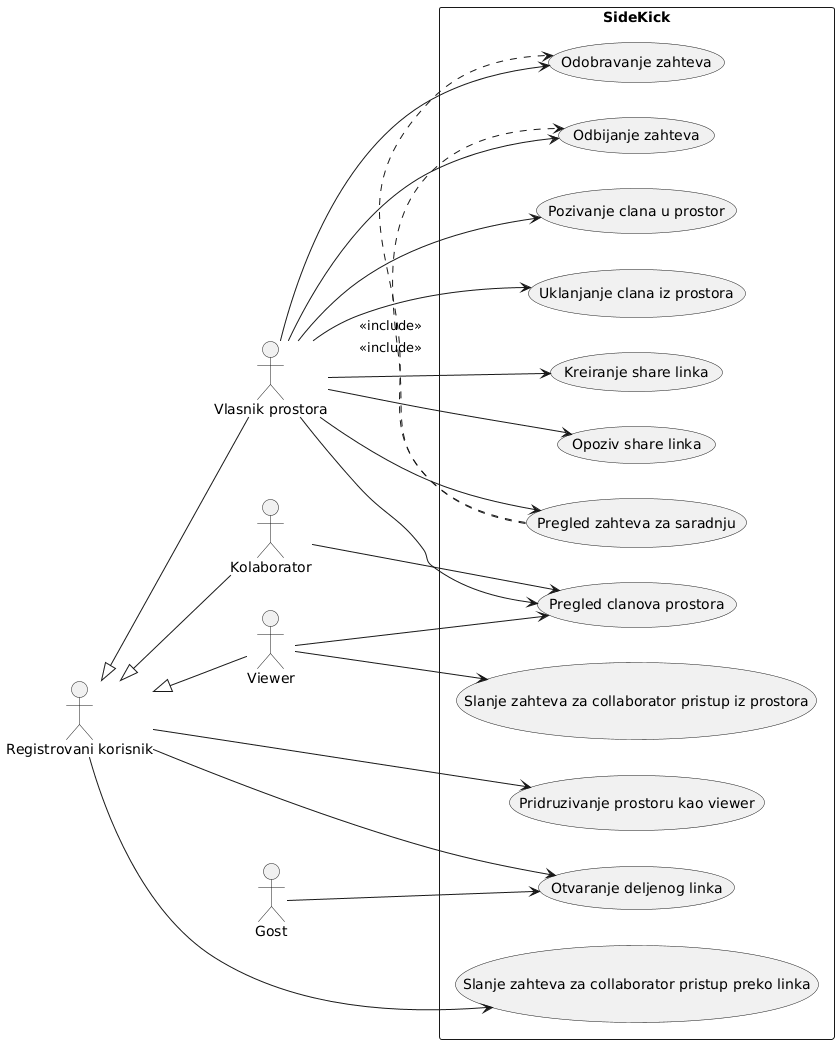

The diagram above was rendered by PlantUML. Its source (embedded in the PNG):
@startuml
' Diagram type: PlantUML

left to right direction
skinparam packageStyle rectangle

actor "Registrovani korisnik" as User
actor "Vlasnik prostora" as Owner
actor "Kolaborator" as Collaborator
actor "Viewer" as Viewer
actor "Gost" as Guest

User <|-- Owner
User <|-- Collaborator
User <|-- Viewer

rectangle "SideKick" {
  usecase "Pregled clanova prostora" as UC_ViewMembers
  usecase "Pozivanje clana u prostor" as UC_InviteMember
  usecase "Uklanjanje clana iz prostora" as UC_RemoveMember
  usecase "Pregled zahteva za saradnju" as UC_ViewRequests
  usecase "Odobravanje zahteva" as UC_ApproveRequest
  usecase "Odbijanje zahteva" as UC_RejectRequest
  usecase "Kreiranje share linka" as UC_CreateShareLink
  usecase "Opoziv share linka" as UC_RevokeShareLink
  usecase "Otvaranje deljenog linka" as UC_OpenShareLink
  usecase "Pridruzivanje prostoru kao viewer" as UC_JoinAsViewer
  usecase "Slanje zahteva za collaborator pristup preko linka" as UC_RequestViaLink
  usecase "Slanje zahteva za collaborator pristup iz prostora" as UC_RequestFromSpace
}

Owner --> UC_ViewMembers
Owner --> UC_InviteMember
Owner --> UC_RemoveMember
Owner --> UC_ViewRequests
Owner --> UC_ApproveRequest
Owner --> UC_RejectRequest
Owner --> UC_CreateShareLink
Owner --> UC_RevokeShareLink

Collaborator --> UC_ViewMembers
Viewer --> UC_ViewMembers

Guest --> UC_OpenShareLink
User --> UC_OpenShareLink
User --> UC_JoinAsViewer
User --> UC_RequestViaLink
Viewer --> UC_RequestFromSpace

UC_ViewRequests .> UC_ApproveRequest : <<include>>
UC_ViewRequests .> UC_RejectRequest : <<include>>
@enduml